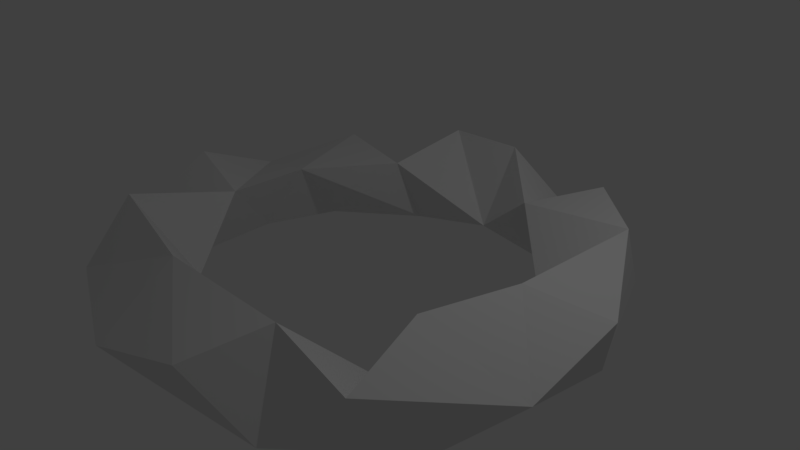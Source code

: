 # Source: worldBorder.blend  (saved by Blender 2.79.0; exported with 4.5.12 LTS)
import bpy
from mathutils import Matrix  # noqa: F401  (used for matrix-valued properties, if any)

bpy.ops.wm.read_factory_settings(use_empty=True)
scene = bpy.context.scene
scene.name = 'Scene'

# ---- collections
col_collection_1 = bpy.data.collections.new('Collection 1'); scene.collection.children.link(col_collection_1)

# ---- world
world_world = bpy.data.worlds.new('World'); scene.world = world_world
world_world.color = (0.05088, 0.05088, 0.05088)
world_world.use_sun_shadow = False
world_world.sun_shadow_jitter_overblur = 0.0
world_world.cycles.sampling_method = 'MANUAL'

# ---- cameras
cam_camera = bpy.data.cameras.new('Camera')
cam_camera.clip_end = 100.0
cam_camera.lens = 35.0
cam_camera.sensor_width = 32.0
cam_camera.sensor_height = 18.0
cam_camera.ortho_scale = 7.314
cam_camera.dof.focus_distance = 0.0
cam_camera.dof.aperture_fstop = 128.0

# ---- lights
light_lamp = bpy.data.lights.new('Lamp', 'POINT')
light_lamp.transmission_factor = 0.0
light_lamp.cutoff_distance = 30.0
light_lamp.energy = 100.0
light_lamp.shadow_buffer_clip_start = 1.001
light_lamp.shadow_soft_size = 0.1
light_lamp.shadow_maximum_resolution = 0.006
light_lamp.use_absolute_resolution = True

# ---- meshes
me_torus = bpy.data.meshes.new('Torus')
me_torus.from_pydata([(0.875, 0.0, 0.2165), (1.206, 0.1588, 0.125), (1.087, 0.2912, -0.2165), (0.6785, 0.3917, -0.125), (0.8925, 0.6849, 0.2165), (0.8602, 0.8602, -0.125), (0.5625, 0.9743, 0.2165), (0.5, 0.866, -0.25), (0.2998, 0.7239, 0.125), (0.3149, 1.175, -0.125), (7.55e-08, 1.0, 0.25), (5.915e-08, 0.7835, -0.125), (-0.1468, 1.115, -0.2165), (-0.4305, 1.039, 0.2165), (-0.4375, 0.7578, -0.2165), (-0.477, 0.6216, 0.125), (-0.7406, 0.9651, -0.125), (-0.9651, 0.7406, 0.125), (-0.866, 0.5, -0.25), (-1.207, 0.3235, 0.0), (-0.7568, 0.2028, 0.125), (-0.9914, 0.1305, -0.25), (-1.115, -0.1468, 0.2165), (-0.7568, -0.2028, 0.125), (-0.9659, -0.2588, -0.25), (-1.155, -0.4784, 0.0), (-0.8925, -0.6849, 0.2165), (-0.8925, -0.6849, -0.2165), (-0.554, -0.554, -0.125), (-0.761, -0.9917, 0.0), (-0.4305, -1.039, -0.2165), (-0.2265, -0.8452, 0.2165), (-0.1632, -1.239, 0.0), (7.55e-08, -1.0, -0.25), (0.3149, -1.175, 0.125), (0.3348, -0.8084, -0.2165), (0.5, -0.866, 0.25), (0.6083, -1.054, -0.125), (0.8602, -0.8602, 0.125), (0.6216, -0.477, -0.125), (0.7578, -0.4375, 0.2165), (0.9743, -0.5625, -0.2165), (1.207, -0.3235, 0.0), (0.8675, -0.1142, -0.2165)], [], [(42, 2, 1), (42, 1, 0), (43, 2, 42), (1, 2, 0), (43, 3, 2), (0, 1, 4), (0, 3, 43), (2, 5, 4, 1), (4, 3, 0), (3, 5, 2), (4, 5, 6), (4, 6, 8), (4, 8, 3), (3, 7, 5), (5, 7, 6), (8, 7, 3), (7, 9, 6), (6, 9, 8), (8, 11, 7), (9, 10, 8), (8, 10, 11), (11, 12, 7), (7, 12, 9), (9, 12, 10), (10, 12, 13), (10, 13, 11), (13, 15, 11), (11, 14, 12), (12, 16, 13), (11, 15, 14), (14, 16, 12), (13, 16, 15), (16, 17, 15), (14, 18, 16), (17, 20, 15), (15, 20, 14), (14, 20, 18), (16, 19, 17), (18, 19, 16), (17, 19, 20), (18, 20, 21), (18, 21, 19), (19, 21, 22), (19, 22, 23, 20), (20, 23, 21), (23, 24, 21), (24, 25, 21), (21, 25, 22), (22, 25, 23), (23, 25, 26), (23, 28, 24), (24, 27, 25), (26, 28, 23), (25, 27, 26), (28, 27, 24), (27, 29, 26), (29, 31, 26), (26, 31, 28), (28, 30, 27), (27, 30, 29), (29, 30, 32), (29, 32, 31), (28, 31, 33, 30), (30, 33, 32), (32, 34, 31), (31, 35, 33), (32, 37, 34), (31, 34, 36), (31, 36, 35), (33, 37, 32), (33, 35, 37), (34, 37, 36), (36, 39, 35), (37, 38, 36), (35, 39, 37), (37, 41, 38), (36, 38, 39), (37, 39, 41), (38, 40, 39), (41, 42, 38), (38, 42, 40), (42, 0, 40), (40, 43, 39), (39, 43, 41), (41, 43, 42), (40, 0, 43)])
me_torus.use_remesh_preserve_volume = False
me_torus.use_remesh_preserve_attributes = False
me_torus.use_mirror_vertex_groups = False
me_torus.update()

# ---- objects
ob_torus = bpy.data.objects.new('Torus', me_torus)
ob_lamp = bpy.data.objects.new('Lamp', light_lamp)
ob_camera = bpy.data.objects.new('Camera', cam_camera)

# ---- transforms, parenting, visibility, modifiers, constraints
ob_torus.location = (0.0, 0.0, 0.0)
ob_torus.scale = (2.833, 2.833, 2.833)
ob_torus.lineart.crease_threshold = 0.0
ob_lamp.location = (4.076, 1.005, 5.904)
ob_lamp.rotation_euler = (0.6503, 0.05522, 1.866)
ob_lamp.lock_rotations_4d = False
ob_lamp.empty_display_type = 'ARROWS'
ob_lamp.color = (0.0, 0.0, 0.0, 0.0)
ob_lamp.lineart.crease_threshold = 0.0
ob_camera.location = (7.481, -6.508, 5.344)
ob_camera.rotation_euler = (1.109, 0.0, 0.8149)
ob_camera.lock_rotations_4d = False
ob_camera.empty_display_type = 'ARROWS'
ob_camera.color = (0.0, 0.0, 0.0, 0.0)
ob_camera.display_type = 'WIRE'
ob_camera.lineart.crease_threshold = 0.0

# ---- collection membership
col_collection_1.objects.link(ob_torus)
col_collection_1.objects.link(ob_lamp)
col_collection_1.objects.link(ob_camera)

# ---- scene / render settings (as saved in the file)
scene.camera = ob_camera
scene.frame_start = 1; scene.frame_end = 250; scene.frame_set(1)
scene.render.engine = 'BLENDER_EEVEE_NEXT'
scene.render.resolution_percentage = 50
scene.render.dither_intensity = 0.0
scene.cycles.use_denoising = False
scene.cycles.samples = 128
scene.cycles.sampling_pattern = 'TABULATED_SOBOL'
scene.cycles.use_adaptive_sampling = False
scene.cycles.use_light_tree = False
scene.cycles.blur_glossy = 0.0
scene.cycles.sample_clamp_indirect = 0.0
scene.view_settings.view_transform = 'Standard'
bpy.context.view_layer.update()

